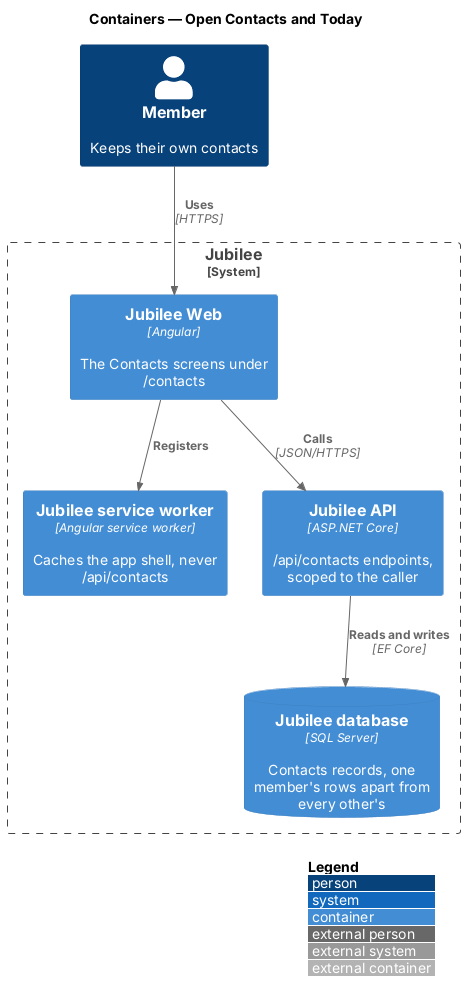

The diagram above was rendered by PlantUML. Its source (embedded in the PNG):
@startuml
!include <C4/C4_Container>
LAYOUT_WITH_LEGEND()
title Containers — Open Contacts and Today

Person(member, "Member", "Keeps their own contacts")
System_Boundary(jubilee, "Jubilee") {
  Container(web, "Jubilee Web", "Angular", "The Contacts screens under /contacts")
  Container(sw, "Jubilee service worker", "Angular service worker", "Caches the app shell, never /api/contacts")
  Container(api, "Jubilee API", "ASP.NET Core", "/api/contacts endpoints, scoped to the caller")
  
  ContainerDb(db, "Jubilee database", "SQL Server", "Contacts records, one member's rows apart from every other's")
  
  
}
Rel(member, web, "Uses", "HTTPS")
Rel(web, api, "Calls", "JSON/HTTPS")
Rel(api, db, "Reads and writes", "EF Core")
Rel(web, sw, "Registers")
@enduml